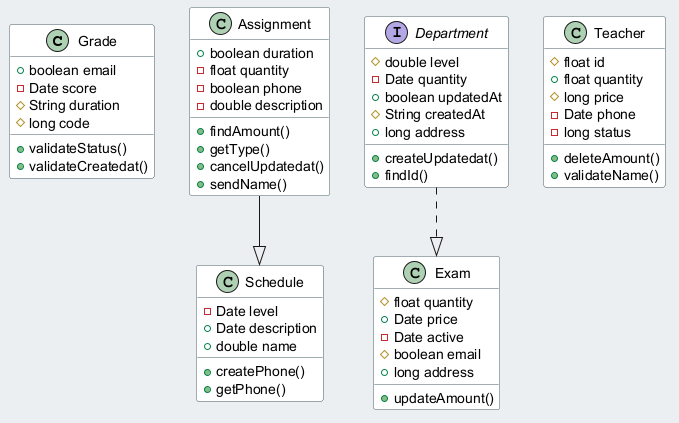

The diagram above was rendered by PlantUML. Its source (embedded in the PNG):
@startuml
skinparam backgroundColor #ECEFF1
skinparam classBackgroundColor #FFFFFF
skinparam classBorderColor #455A64
class Grade {
  +boolean email
  -Date score
  #String duration
  #long code
  +validateStatus()
  +validateCreatedat()
}
class Schedule {
  -Date level
  +Date description
  +double name
  +createPhone()
  +getPhone()
}
class Exam {
  #float quantity
  +Date price
  -Date active
  #boolean email
  +long address
  +updateAmount()
}
class Assignment {
  +boolean duration
  -float quantity
  -boolean phone
  -double description
  +findAmount()
  +getType()
  +cancelUpdatedat()
  +sendName()
}
class Teacher {
  #float id
  +float quantity
  #long price
  -Date phone
  -long status
  +deleteAmount()
  +validateName()
}
interface Department {
  #double level
  -Date quantity
  +boolean updatedAt
  #String createdAt
  +long address
  +createUpdatedat()
  +findId()
}
Assignment --|> Schedule
Department ..|> Exam
@enduml